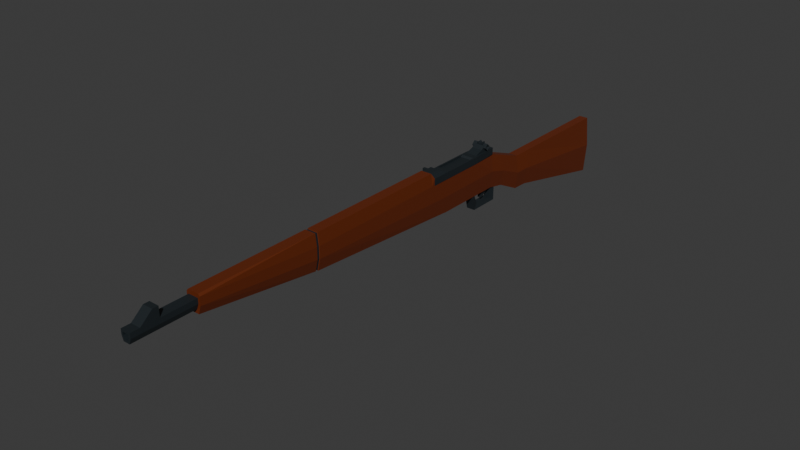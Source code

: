 # Source: Rifle.blend  (saved by Blender 4.4.32; exported with 4.5.12 LTS)
import bpy
from mathutils import Matrix  # noqa: F401  (used for matrix-valued properties, if any)

bpy.ops.wm.read_factory_settings(use_empty=True)
scene = bpy.context.scene
scene.name = 'Scene'

# ---- collections
col_collection = bpy.data.collections.new('Collection'); scene.collection.children.link(col_collection)

# ---- materials (node trees are filled in below, after node groups)
mat_material = bpy.data.materials.new('Material')
mat_material.alpha_threshold = 0.0
mat_material.roughness = 0.5
mat_material.line_color = (0.0, 0.0, 0.0, 1.0)
mat_material_001 = bpy.data.materials.new('Material.001')

# ---- material node trees
mat_material.use_nodes = True; mat_material.node_tree.nodes.clear()
_N = mat_material.node_tree.nodes; _L = mat_material.node_tree.links
n0 = _N.new('ShaderNodeOutputMaterial'); n0.name = 'Material Output'; n0.location = (300, 300)
n1 = _N.new('ShaderNodeBsdfPrincipled'); n1.name = 'Principled BSDF'; n1.location = (10, 300)
n1.inputs[0].default_value = (0.0137, 0.01938, 0.02315, 1.0)
n1.inputs[3].default_value = 1.45
_L.new(n1.outputs[0], n0.inputs[0])
n0.is_active_output = True
mat_material_001.use_nodes = True; mat_material_001.node_tree.nodes.clear()
_N = mat_material_001.node_tree.nodes; _L = mat_material_001.node_tree.links
n0 = _N.new('ShaderNodeBsdfPrincipled'); n0.name = 'Principled BSDF'; n0.location = (10, 300)
n0.inputs[0].default_value = (0.1329, 0.02217, 0.003347, 1.0)
n1 = _N.new('ShaderNodeOutputMaterial'); n1.name = 'Material Output'; n1.location = (300, 300)
_L.new(n0.outputs[0], n1.inputs[0])
n1.is_active_output = True

# ---- world
world_world = bpy.data.worlds.new('World'); scene.world = world_world
world_world.use_nodes = True; world_world.node_tree.nodes.clear()
_N = world_world.node_tree.nodes; _L = world_world.node_tree.links
n0 = _N.new('ShaderNodeOutputWorld'); n0.name = 'World Output'; n0.location = (300, 300)
n1 = _N.new('ShaderNodeBackground'); n1.name = 'Background'; n1.location = (10, 300)
n1.inputs[0].default_value = (0.05088, 0.05088, 0.05088, 1.0)
_L.new(n1.outputs[0], n0.inputs[0])
n0.is_active_output = True
world_world.color = (0.05088, 0.05088, 0.05088)
world_world.sun_shadow_jitter_overblur = 0.0

# ---- meshes
me_cube = bpy.data.meshes.new('Cube')
me_cube.from_pydata([(0.2625, 5.987, 1.0), (0.2627, 5.987, -1.0), (0.4022, -14.66, 1.57), (0.2627, -14.66, 0.675), (-0.2625, 5.987, 1.0), (-0.2627, 5.987, -1.0), (-0.4022, -14.66, 1.57), (-0.2627, -14.66, 0.675), (0.2625, 8.453, 0.06914), (0.2627, 8.453, -1.931), (-0.2625, 8.453, 0.06914), (-0.2627, 8.453, -1.931), (0.2625, 15.95, 0.04153), (0.2627, 15.95, -3.406), (-0.2625, 15.95, 0.04153), (-0.2627, 15.95, -3.406), (-0.2625, 9.372, 0.06277), (-0.2627, 9.372, -1.963), (0.2627, 9.372, -1.963), (0.2625, 9.372, 0.06277), (-0.2625, 7.004, 0.6159), (-0.2627, 7.004, -1.207), (0.2627, 7.004, -1.207), (0.2625, 7.004, 0.6159), (-0.2627, 2.041, -1.0), (0.4022, 0.8728, 1.0), (-0.4022, 0.8728, 1.0), (0.2627, 2.041, -1.0), (-0.3706, -7.731, 0.9959), (-0.3706, -7.597, 0.9836), (0.3706, -7.731, 0.9959), (0.3706, -7.597, 0.9836), (-0.1843, -14.66, 0.9031), (-0.2822, -14.66, 1.463), (0.2822, -14.66, 1.463), (0.1843, -14.66, 0.9031), (-0.1843, -18.12, 0.9031), (-0.2822, -18.12, 1.463), (0.2822, -18.12, 1.463), (0.1843, -18.12, 0.9031), (-0.2822, -16.63, 1.463), (0.2822, -16.63, 1.463), (-0.1843, -16.63, 0.9031), (0.1843, -16.63, 0.9031), (-0.2822, -17.62, 1.463), (-0.1843, -17.62, 0.9031), (0.1843, -17.62, 0.9031), (0.2822, -17.62, 1.463), (0.2822, -16.95, 2.02), (0.2822, -16.63, 2.02), (-0.2822, -16.63, 2.02), (-0.2822, -16.95, 2.02), (0.2627, 2.772, -1.0), (0.311, -14.66, 1.685), (-0.4022, 1.82, 1.0), (-0.311, -14.66, 1.685), (0.4022, 0.8728, 1.386), (-0.4022, 0.8728, 1.386), (-0.242, -7.731, -0.2396), (-0.242, -7.597, -0.2723), (-0.4022, 0.6823, 1.0), (0.2627, 1.809, -0.9771), (-0.2627, 1.809, -0.9771), (0.4022, 0.6823, 1.0), (-0.311, 0.6823, 1.685), (0.311, 0.6823, 1.685), (0.3316, 5.987, 1.0), (-0.3316, 5.987, 1.0), (0.4257, 0.8728, 1.0), (-0.4257, 0.8728, 1.0), (0.3316, 5.987, 1.386), (-0.3316, 5.987, 1.386), (0.4257, 0.8728, 1.386), (-0.4257, 0.8728, 1.386), (-0.2627, 2.772, -1.0), (0.4022, 1.82, 1.0), (-0.4257, 1.82, 1.0), (0.4257, 1.82, 1.0), (-0.4257, 1.82, 1.386), (0.4257, 1.82, 1.386), (0.267, 0.6658, 1.659), (-0.267, 0.6658, 1.659), (-0.267, 1.377, 1.659), (0.267, 1.377, 1.659), (-0.4022, 4.464, 1.0), (0.2627, 5.236, -1.0), (-0.4257, 4.464, 1.0), (-0.4257, 4.464, 1.386), (-0.2627, 5.236, -1.0), (0.4022, 4.464, 1.0), (0.4257, 4.464, 1.0), (0.4257, 4.464, 1.386), (0.307, 4.523, 1.386), (-0.307, 4.523, 1.386), (-0.307, 5.621, 1.386), (0.307, 5.621, 1.386), (-0.3476, 2.113, 1.386), (0.3476, 2.113, 1.386), (-0.3476, 4.171, 1.386), (0.3476, 4.171, 1.386), (-0.3476, 2.216, 1.288), (0.3476, 2.216, 1.288), (-0.3476, 4.068, 1.288), (0.3476, 4.068, 1.288), (-0.1139, -18.12, 1.01), (-0.1744, -18.12, 1.356), (0.1744, -18.12, 1.356), (0.1139, -18.12, 1.01), (-0.1139, -15.57, 1.01), (-0.1744, -15.57, 1.356), (0.1744, -15.57, 1.356), (0.1139, -15.57, 1.01), (-0.2627, -7.584, -0.3322), (-0.2627, -7.743, -0.2977), (0.4022, -7.584, 1.0), (0.4022, -7.743, 1.013), (-0.4022, -7.584, 1.0), (-0.4022, -7.743, 1.013), (0.2627, -7.743, -0.2977), (0.2627, -7.584, -0.3322), (0.311, -7.743, 1.685), (0.311, -7.584, 1.685), (-0.311, -7.743, 1.685), (-0.311, -7.584, 1.685), (0.242, -7.731, -0.2396), (0.242, -7.597, -0.2723), (0.2865, -7.731, 1.643), (0.2865, -7.597, 1.643), (-0.2865, -7.731, 1.643), (-0.2865, -7.597, 1.643), (0.307, 5.001, 1.557), (-0.307, 5.001, 1.557), (-0.307, 5.621, 1.557), (0.307, 5.621, 1.557), (0.307, 5.23, 1.72), (-0.307, 5.23, 1.72), (-0.307, 5.503, 1.72), (0.307, 5.503, 1.72), (-0.4257, 1.567, 1.34), (-0.4257, 1.567, 1.046), (-0.4257, 1.72, 1.046), (-0.4257, 1.72, 1.34), (-0.944, 1.567, 1.34), (-0.944, 1.567, 1.046), (-0.944, 1.72, 1.046), (-0.944, 1.72, 1.34), (-0.4344, 5.353, 1.421), (-0.4344, 5.153, 1.622), (-0.4344, 5.553, 1.622), (-0.4344, 5.353, 1.822), (0.4344, 5.353, 1.421), (0.4344, 5.153, 1.622), (0.4344, 5.553, 1.622), (0.4344, 5.353, 1.822), (0.2021, 5.553, 1.622), (-0.2021, 5.553, 1.622), (-0.2021, 5.353, 1.822), (0.2021, 5.353, 1.822), (-0.2021, 5.353, 1.421), (0.2021, 5.353, 1.421), (0.2021, 5.153, 1.622), (-0.2021, 5.153, 1.622), (-0.4344, 5.353, 1.421), (-0.4344, 5.153, 1.622), (-0.4344, 5.553, 1.622), (-0.4344, 5.353, 1.822), (0.4344, 5.353, 1.421), (0.4344, 5.153, 1.622), (0.4344, 5.553, 1.622), (0.4344, 5.353, 1.822), (-0.4025, 5.353, 1.498), (-0.4025, 5.229, 1.622), (-0.4025, 5.477, 1.622), (-0.4025, 5.353, 1.745), (0.4025, 5.353, 1.498), (0.4025, 5.229, 1.622), (0.4025, 5.477, 1.622), (0.4025, 5.353, 1.745), (-0.3011, 5.353, 1.498), (-0.3011, 5.229, 1.622), (-0.3011, 5.477, 1.622), (-0.3011, 5.353, 1.745), (0.3011, 5.353, 1.498), (0.3011, 5.229, 1.622), (0.3011, 5.477, 1.622), (0.3011, 5.353, 1.745), (0.1341, 5.987, -1.0), (-0.1341, 5.987, -1.0), (0.1341, -14.66, 1.57), (-0.1341, -14.66, 1.57), (-0.1235, -7.731, 1.643), (0.1235, -7.731, 1.643), (-0.1341, -14.66, 0.675), (0.1341, -14.66, 0.675), (-0.1341, 5.987, 1.0), (0.1341, 5.987, 1.0), (0.1341, 8.453, -1.931), (-0.1341, 8.453, -1.931), (-0.1341, 8.453, 0.06914), (0.1341, 8.453, 0.06914), (0.1341, 15.95, -3.406), (-0.1341, 15.95, -3.406), (-0.1341, 15.95, 0.04153), (0.1341, 15.95, 0.04153), (0.1341, 9.372, 0.06277), (-0.1341, 9.372, 0.06277), (-0.1341, 9.372, -1.963), (0.1341, 9.372, -1.963), (0.1341, 7.004, 0.6159), (-0.1341, 7.004, 0.6159), (-0.1341, 7.004, -1.207), (0.1341, 7.004, -1.207), (0.1341, 2.041, -1.0), (-0.1341, 2.041, -1.0), (-0.1235, -7.597, -0.2723), (0.1235, -7.597, -0.2723), (0.1235, -7.597, 1.643), (-0.1235, -7.597, 1.643), (0.1235, -7.731, -0.2396), (-0.1235, -7.731, -0.2396), (0.09407, -14.66, 1.463), (-0.09407, -14.66, 1.463), (-0.09407, -14.66, 0.9031), (0.09407, -14.66, 0.9031), (0.09407, -18.12, 1.463), (-0.09407, -18.12, 1.463), (-0.09407, -18.12, 0.9031), (0.09407, -18.12, 0.9031), (0.09407, -16.63, 0.9031), (-0.09407, -16.63, 0.9031), (-0.09407, -16.63, 1.463), (0.09407, -16.63, 1.463), (0.09407, -17.62, 0.9031), (-0.09407, -17.62, 0.9031), (-0.09407, -17.62, 1.463), (0.09407, -17.62, 1.463), (-0.09407, -16.63, 2.02), (0.09407, -16.63, 2.02), (-0.09407, -16.95, 2.02), (0.09407, -16.95, 2.02), (0.1341, -14.66, 1.685), (-0.1341, -14.66, 1.685), (-0.1341, 0.8728, 1.386), (0.1341, 0.8728, 1.386), (-0.1341, 0.6823, 1.685), (0.1341, 0.6823, 1.685), (0.1341, 1.809, -0.9771), (-0.1341, 1.809, -0.9771), (-0.1419, 5.987, 1.0), (0.1419, 5.987, 1.0), (-0.1419, 5.987, 1.386), (0.1419, 5.987, 1.386), (-0.1419, 0.8728, 1.386), (0.1419, 0.8728, 1.386), (-0.1419, 1.82, 1.386), (0.1419, 1.82, 1.386), (0.1341, 2.772, -1.0), (-0.1341, 2.772, -1.0), (-0.08901, 0.6658, 1.659), (0.08901, 0.6658, 1.659), (-0.08901, 1.377, 1.659), (0.08901, 1.377, 1.659), (0.1341, 5.236, -1.0), (-0.1341, 5.236, -1.0), (-0.1419, 4.464, 1.386), (0.1419, 4.464, 1.386), (-0.1023, 4.523, 1.386), (0.1023, 4.523, 1.386), (-0.1023, 5.621, 1.386), (0.1023, 5.621, 1.386), (-0.1159, 2.113, 1.386), (0.1159, 2.113, 1.386), (-0.1159, 4.171, 1.386), (0.1159, 4.171, 1.386), (-0.1159, 2.216, 1.288), (0.1159, 2.216, 1.288), (-0.1159, 4.068, 1.288), (0.1159, 4.068, 1.288), (0.05814, -18.12, 1.356), (-0.05814, -18.12, 1.356), (-0.05814, -18.12, 1.01), (0.05814, -18.12, 1.01), (0.05814, -15.57, 1.356), (-0.05814, -15.57, 1.356), (-0.05814, -15.57, 1.01), (0.05814, -15.57, 1.01), (0.1341, -7.743, -0.2977), (-0.1341, -7.743, -0.2977), (-0.1341, -7.584, -0.3322), (0.1341, -7.584, -0.3322), (-0.1341, -7.743, 1.685), (0.1341, -7.743, 1.685), (0.1341, -7.584, 1.685), (-0.1341, -7.584, 1.685), (-0.1023, 5.001, 1.557), (0.1023, 5.001, 1.557), (-0.1023, 5.621, 1.557), (0.1023, 5.621, 1.557), (-0.1603, 5.23, 1.72), (0.1603, 5.23, 1.72), (-0.1603, 5.503, 1.72), (0.1603, 5.503, 1.72), (-0.1125, 5.23, 1.867), (0.1125, 5.23, 1.867), (-0.1125, 5.503, 1.867), (0.1125, 5.503, 1.867), (-1.49e-08, 5.987, -1.0), (-1.49e-08, -14.66, 1.57), (0.0, -7.731, 1.643), (1.49e-08, -14.66, 0.675), (1.49e-08, 5.987, 1.0), (-1.49e-08, 8.453, -1.931), (1.49e-08, 8.453, 0.06914), (-1.49e-08, 15.95, -3.406), (1.49e-08, 15.95, 0.04153), (-1.49e-08, 9.372, 0.06277), (1.49e-08, 9.372, -1.963), (-1.49e-08, 7.004, 0.6159), (1.49e-08, 7.004, -1.207), (-1.49e-08, 2.041, -1.0), (0.0, -7.597, -0.2723), (0.0, -7.597, 1.643), (0.0, -7.731, -0.2396), (0.0, -14.66, 1.463), (0.0, -14.66, 0.9031), (0.0, -18.12, 1.463), (0.0, -18.12, 0.9031), (0.0, -16.63, 0.9031), (0.0, -16.63, 1.463), (0.0, -17.62, 0.9031), (0.0, -17.62, 1.463), (0.0, -16.63, 2.02), (0.0, -16.95, 2.02), (-1.49e-08, -14.66, 1.685), (1.49e-08, 0.8728, 1.386), (1.49e-08, 0.6823, 1.685), (-1.49e-08, 1.809, -0.9771), (1.49e-08, 5.987, 1.0), (1.49e-08, 5.987, 1.386), (1.49e-08, 0.8728, 1.386), (1.49e-08, 1.82, 1.386), (-1.49e-08, 2.772, -1.0), (0.0, 0.6658, 1.659), (0.0, 1.377, 1.659), (-1.49e-08, 5.236, -1.0), (1.49e-08, 4.464, 1.386), (7.451e-09, 4.523, 1.386), (7.451e-09, 5.621, 1.386), (0.0, 2.113, 1.386), (0.0, 4.171, 1.386), (0.0, 2.216, 1.288), (0.0, 4.068, 1.288), (-3.725e-09, -18.12, 1.356), (3.725e-09, -18.12, 1.01), (-3.725e-09, -15.57, 1.356), (3.725e-09, -15.57, 1.01), (-1.49e-08, -7.743, -0.2977), (1.49e-08, -7.584, -0.3322), (1.49e-08, -7.743, 1.685), (-1.49e-08, -7.584, 1.685), (7.451e-09, 5.001, 1.557), (7.451e-09, 5.621, 1.557), (0.0, 5.23, 1.72), (0.0, 5.503, 1.72), (0.0, 5.23, 1.76), (0.0, 5.503, 1.76), (0.4022, 5.987, 0.0), (-0.4022, -14.66, 1.122), (0.4022, -14.66, 1.122), (-0.4022, 5.987, 0.0), (0.4022, 8.453, -0.9309), (-0.4022, 8.453, -0.9309), (0.4022, 15.95, -1.682), (-0.4022, 15.95, -1.682), (0.4022, 9.372, -0.9502), (-0.4022, 9.372, -0.9502), (0.4022, 7.004, -0.2956), (-0.4022, 7.004, -0.2956), (0.4022, 1.457, 0.0), (-0.4022, 1.457, 0.0), (0.3706, -7.731, 0.3782), (-0.3706, -7.731, 0.3782), (-0.2822, -14.66, 1.183), (0.2822, -14.66, 1.183), (-0.2822, -18.12, 1.183), (0.2822, -18.12, 1.183), (0.2822, -16.63, 1.183), (-0.2822, -16.63, 1.183), (0.2822, -17.62, 1.183), (-0.2822, -17.62, 1.183), (-0.3706, -7.597, 0.3556), (0.3706, -7.597, 0.3556), (0.4022, 1.246, 0.01143), (-0.4022, 1.246, 0.01143), (0.4022, 2.296, 0.0), (-0.4022, 2.296, 0.0), (0.4022, 4.85, 0.0), (-0.4022, 4.85, 0.0), (-0.1744, -18.12, 1.183), (0.1744, -18.12, 1.183), (-0.1744, -15.57, 1.183), (0.1744, -15.57, 1.183), (-0.4022, -7.584, 0.3339), (-0.4022, -7.743, 0.3578), (0.4022, -7.743, 0.3578), (0.4022, -7.584, 0.3339), (0.05814, -15.57, 1.183), (-0.05814, -15.57, 1.183), (-0.1341, 15.95, -1.682), (0.1341, 15.95, -1.682), (0.0, 15.95, -1.682), (0.0, -15.57, 1.183), (-0.2428, 4.594, -1.852), (-0.2428, 4.348, -0.8176), (-0.2428, 6.348, -1.852), (-0.2428, 6.348, -0.8176), (0.2428, 4.594, -1.852), (0.2428, 4.348, -0.8176), (0.2428, 6.348, -1.852), (0.2428, 6.348, -0.8176), (-0.1699, 6.048, -1.604), (-0.1699, 4.895, -1.604), (-0.1699, 4.649, -0.973), (-0.1699, 6.048, -0.973), (0.1699, 6.048, -0.973), (0.1699, 6.048, -1.604), (0.1699, 4.895, -1.604), (0.1699, 4.649, -0.973), (-0.1119, 5.368, -1.438), (-0.1119, 5.368, -0.5462), (-0.1119, 6.02, -1.076), (-0.1119, 6.02, -0.5462), (0.1119, 5.368, -1.438), (0.1119, 5.368, -0.5462), (0.1119, 6.02, -1.076), (0.1119, 6.02, -0.5462)], [], [(188, 2, 53, 240), (367, 7, 32, 382), (397, 84, 4, 369), (2, 115, 120, 53), (114, 63, 65, 121), (377, 20, 10, 371), (375, 16, 14, 373), (210, 21, 11, 197), (208, 23, 8, 199), (376, 22, 9, 370), (409, 203, 12, 372), (206, 17, 15, 201), (204, 19, 12, 203), (374, 18, 13, 372), (370, 9, 18, 374), (199, 8, 19, 204), (197, 11, 17, 206), (371, 10, 16, 375), (366, 1, 22, 376), (195, 0, 23, 208), (187, 5, 21, 210), (369, 4, 20, 377), (394, 75, 25, 378), (256, 52, 27, 212), (393, 60, 26, 379), (54, 26, 69, 76), (246, 61, 119, 289), (60, 116, 123, 64), (402, 116, 60, 393), (290, 122, 55, 241), (234, 44, 37, 225), (193, 3, 35, 223), (189, 6, 33, 221), (368, 2, 34, 383), (225, 37, 105, 279), (389, 45, 36, 384), (232, 46, 39, 227), (388, 47, 38, 385), (383, 34, 41, 386), (223, 35, 43, 228), (382, 32, 42, 387), (221, 33, 40, 230), (386, 41, 47, 388), (228, 43, 46, 232), (387, 42, 45, 389), (40, 44, 51, 50), (236, 50, 51, 238), (235, 47, 48, 239), (230, 40, 50, 236), (47, 41, 49, 48), (244, 64, 123, 293), (56, 25, 68, 72), (129, 29, 28, 128), (117, 6, 55, 122), (63, 25, 56, 65), (194, 4, 67, 248), (404, 115, 2, 368), (89, 0, 66, 90), (392, 63, 114, 405), (26, 60, 64, 57), (242, 57, 64, 244), (212, 27, 61, 246), (378, 25, 63, 392), (286, 118, 3, 193), (248, 67, 71, 250), (72, 79, 83, 80), (69, 73, 138, 139), (90, 66, 70, 91), (243, 56, 72, 253), (26, 57, 73, 69), (68, 77, 79, 72), (86, 76, 78, 87), (87, 78, 96, 98), (25, 75, 77, 68), (84, 54, 76, 86), (262, 85, 52, 256), (396, 89, 75, 394), (379, 26, 54, 395), (260, 82, 81, 258), (253, 72, 80, 259), (254, 78, 82, 260), (78, 73, 81, 82), (366, 0, 89, 396), (186, 1, 85, 262), (4, 84, 86, 67), (265, 91, 92, 267), (67, 86, 87, 71), (77, 90, 91, 79), (75, 89, 90, 77), (395, 54, 84, 397), (91, 70, 95, 92), (250, 71, 94, 268), (267, 92, 130, 295), (71, 87, 93, 94), (271, 97, 101, 275), (255, 79, 97, 271), (264, 87, 98, 272), (79, 91, 99, 97), (276, 102, 100, 274), (98, 96, 100, 102), (97, 99, 103, 101), (272, 98, 102, 276), (398, 104, 108, 400), (384, 36, 104, 398), (227, 39, 107, 281), (385, 38, 106, 399), (407, 283, 109, 400), (281, 107, 111, 285), (399, 106, 110, 401), (279, 105, 109, 283), (402, 112, 59, 390), (114, 121, 127, 31), (405, 114, 31, 391), (117, 122, 128, 28), (291, 120, 126, 191), (403, 117, 28, 381), (367, 6, 117, 403), (390, 59, 58, 381), (380, 124, 125, 391), (219, 58, 59, 214), (191, 126, 127, 216), (126, 30, 31, 127), (287, 113, 58, 219), (123, 116, 29, 129), (404, 118, 124, 380), (293, 123, 129, 217), (289, 119, 125, 215), (120, 115, 30, 126), (296, 132, 136, 300), (268, 94, 132, 296), (94, 93, 131, 132), (92, 95, 133, 130), (299, 134, 137, 301), (132, 131, 135, 136), (295, 130, 134, 299), (130, 133, 137, 134), (140, 139, 143, 144), (73, 78, 141, 138), (76, 69, 139, 140), (78, 76, 140, 141), (144, 143, 142, 145), (138, 141, 145, 142), (139, 138, 142, 143), (141, 140, 144, 145), (153, 151, 167, 169), (154, 157, 153, 152), (146, 147, 163, 162), (158, 161, 147, 146), (154, 152, 150, 159), (156, 149, 147, 161), (153, 157, 160, 151), (148, 155, 158, 146), (150, 151, 160, 159), (148, 149, 156, 155), (158, 155, 156, 132), (160, 157, 154, 159), (168, 169, 177, 176), (169, 167, 175, 177), (152, 153, 169, 168), (147, 149, 165, 163), (148, 146, 162, 164), (151, 150, 166, 167), (150, 152, 168, 166), (149, 148, 164, 165), (170, 171, 179, 178), (173, 172, 180, 181), (163, 165, 173, 171), (164, 162, 170, 172), (167, 166, 174, 175), (166, 168, 176, 174), (165, 164, 172, 173), (162, 163, 171, 170), (178, 179, 181, 180), (184, 185, 183, 182), (177, 175, 183, 185), (176, 177, 185, 184), (171, 173, 181, 179), (172, 170, 178, 180), (175, 174, 182, 183), (174, 176, 184, 182), (155, 156, 161, 158), (131, 294, 298, 135), (360, 295, 299, 362), (135, 298, 300, 136), (299, 301, 305, 303), (95, 269, 297, 133), (347, 268, 296, 361), (133, 297, 301, 137), (361, 296, 300, 363), (112, 288, 214, 59), (357, 289, 215, 320), (121, 292, 216, 127), (359, 293, 217, 321), (118, 286, 218, 124), (356, 287, 219, 322), (128, 190, 217, 129), (308, 191, 216, 321), (124, 218, 215, 125), (322, 219, 214, 320), (122, 290, 190, 128), (358, 291, 191, 308), (106, 278, 282, 110), (352, 279, 283, 354), (104, 280, 284, 108), (353, 281, 285, 355), (401, 110, 282, 406), (411, 354, 283, 407), (36, 226, 280, 104), (326, 227, 281, 353), (99, 273, 277, 103), (349, 272, 276, 351), (103, 277, 275, 101), (351, 276, 274, 350), (91, 265, 273, 99), (345, 264, 272, 349), (78, 254, 270, 96), (340, 255, 271, 348), (96, 270, 274, 100), (348, 271, 275, 350), (93, 266, 294, 131), (346, 267, 295, 360), (70, 251, 269, 95), (338, 250, 268, 347), (87, 264, 266, 93), (345, 265, 267, 346), (5, 187, 263, 88), (306, 186, 262, 344), (79, 255, 261, 83), (340, 254, 260, 343), (73, 252, 258, 81), (339, 253, 259, 342), (83, 261, 259, 80), (343, 260, 258, 342), (88, 263, 257, 74), (344, 262, 256, 341), (57, 242, 252, 73), (334, 243, 253, 339), (66, 249, 251, 70), (337, 248, 250, 338), (113, 287, 192, 7), (356, 286, 193, 309), (24, 213, 247, 62), (319, 212, 246, 336), (56, 243, 245, 65), (334, 242, 244, 335), (0, 195, 249, 66), (310, 194, 248, 337), (65, 245, 292, 121), (335, 244, 293, 359), (41, 231, 237, 49), (328, 230, 236, 331), (44, 234, 238, 51), (330, 235, 239, 332), (49, 237, 239, 48), (331, 236, 238, 332), (42, 229, 233, 45), (327, 228, 232, 329), (34, 220, 231, 41), (323, 221, 230, 328), (32, 222, 229, 42), (324, 223, 228, 327), (45, 233, 226, 36), (329, 232, 227, 326), (38, 224, 278, 106), (325, 225, 279, 352), (2, 188, 220, 34), (307, 189, 221, 323), (7, 192, 222, 32), (309, 193, 223, 324), (47, 235, 224, 38), (330, 234, 225, 325), (120, 291, 240, 53), (358, 290, 241, 333), (62, 247, 288, 112), (336, 246, 289, 357), (74, 257, 213, 24), (341, 256, 212, 319), (1, 186, 211, 22), (306, 187, 210, 318), (4, 194, 209, 20), (310, 195, 208, 317), (9, 196, 207, 18), (311, 197, 206, 316), (10, 198, 205, 16), (312, 199, 204, 315), (16, 205, 202, 14), (315, 204, 203, 314), (18, 207, 200, 13), (316, 206, 201, 313), (373, 14, 202, 408), (410, 314, 203, 409), (20, 209, 198, 10), (317, 208, 199, 312), (22, 211, 196, 9), (318, 210, 197, 311), (6, 189, 241, 55), (307, 188, 240, 333), (364, 303, 305, 365), (363, 300, 304, 365), (362, 299, 303, 364), (300, 298, 302, 304), (298, 362, 364, 302), (301, 363, 365, 305), (302, 364, 365, 304), (189, 307, 333, 241), (211, 318, 311, 196), (209, 317, 312, 198), (408, 202, 314, 410), (207, 316, 313, 200), (205, 315, 314, 202), (198, 312, 315, 205), (196, 311, 316, 207), (194, 310, 317, 209), (186, 306, 318, 211), (257, 341, 319, 213), (247, 336, 357, 288), (291, 358, 333, 240), (235, 330, 325, 224), (192, 309, 324, 222), (188, 307, 323, 220), (224, 325, 352, 278), (233, 329, 326, 226), (222, 324, 327, 229), (220, 323, 328, 231), (229, 327, 329, 233), (237, 331, 332, 239), (234, 330, 332, 238), (231, 328, 331, 237), (245, 335, 359, 292), (195, 310, 337, 249), (243, 334, 335, 245), (213, 319, 336, 247), (287, 356, 309, 192), (249, 337, 338, 251), (242, 334, 339, 252), (263, 344, 341, 257), (261, 343, 342, 259), (252, 339, 342, 258), (255, 340, 343, 261), (187, 306, 344, 263), (264, 345, 346, 266), (251, 338, 347, 269), (266, 346, 360, 294), (270, 348, 350, 274), (254, 340, 348, 270), (265, 345, 349, 273), (277, 351, 350, 275), (273, 349, 351, 277), (226, 326, 353, 280), (406, 282, 354, 411), (280, 353, 355, 284), (278, 352, 354, 282), (290, 358, 308, 190), (218, 322, 320, 215), (190, 308, 321, 217), (286, 356, 322, 218), (292, 359, 321, 216), (288, 357, 320, 214), (297, 361, 363, 301), (269, 347, 361, 297), (294, 360, 362, 298), (285, 406, 411, 355), (201, 408, 410, 313), (313, 410, 409, 200), (15, 373, 408, 201), (355, 411, 407, 284), (111, 401, 406, 285), (115, 404, 380, 30), (30, 380, 391, 31), (29, 390, 381, 28), (7, 367, 403, 113), (113, 403, 381, 58), (119, 405, 391, 125), (116, 402, 390, 29), (107, 399, 401, 111), (284, 407, 400, 108), (39, 385, 399, 107), (37, 384, 398, 105), (105, 398, 400, 109), (74, 395, 397, 88), (1, 366, 396, 85), (24, 379, 395, 74), (85, 396, 394, 52), (27, 378, 392, 61), (61, 392, 405, 119), (118, 404, 368, 3), (40, 387, 389, 44), (43, 386, 388, 46), (33, 382, 387, 40), (35, 383, 386, 43), (46, 388, 385, 39), (44, 389, 384, 37), (3, 368, 383, 35), (112, 402, 393, 62), (62, 393, 379, 24), (52, 394, 378, 27), (5, 369, 377, 21), (0, 366, 376, 23), (11, 371, 375, 17), (8, 370, 374, 19), (19, 374, 372, 12), (200, 409, 372, 13), (23, 376, 370, 8), (17, 375, 373, 15), (21, 377, 371, 11), (88, 397, 369, 5), (6, 367, 382, 33), (416, 418, 425, 426), (414, 415, 419, 418), (417, 416, 426, 427), (416, 417, 413, 412), (414, 418, 416, 412), (419, 415, 413, 417), (420, 421, 426, 425), (420, 425, 424, 423), (415, 414, 420, 423), (412, 413, 422, 421), (419, 417, 427, 424), (418, 419, 424, 425), (413, 415, 423, 422), (414, 412, 421, 420), (421, 422, 427, 426), (422, 423, 424, 427), (428, 429, 431, 430), (430, 431, 435, 434), (434, 435, 433, 432), (432, 433, 429, 428), (430, 434, 432, 428), (435, 431, 429, 433)])
me_cube.polygons.foreach_set('material_index', [1, 1, 1, 1, 1, 1, 1, 1, 1, 1, 1, 1, 1, 1, 1, 1, 1, 1, 1, 1, 1, 1, 1, 1, 1, 0, 1, 1, 1, 1, 0, 1, 1, 1, 0, 0, 0, 0, 0, 0, 0, 0, 0, 0, 0, 0, 0, 0, 0, 0, 1, 0, 0, 1, 1, 0, 1, 0, 1, 1, 1, 1, 1, 1, 0, 0, 0, 0, 0, 0, 0, 0, 0, 0, 0, 1, 1, 1, 0, 0, 0, 0, 1, 1, 0, 0, 0, 0, 0, 1, 0, 0, 0, 0, 0, 0, 0, 0, 0, 0, 0, 0, 0, 0, 0, 0, 0, 0, 0, 0, 1, 1, 1, 1, 1, 1, 1, 0, 0, 0, 0, 0, 1, 1, 1, 1, 1, 1, 0, 0, 0, 0, 0, 0, 0, 0, 0, 0, 0, 0, 0, 0, 0, 0, 0, 0, 0, 0, 0, 0, 0, 0, 0, 0, 0, 0, 0, 0, 0, 0, 0, 0, 0, 0, 0, 0, 0, 0, 0, 0, 0, 0, 0, 0, 0, 0, 0, 0, 0, 0, 0, 0, 0, 0, 0, 0, 0, 0, 0, 1, 1, 1, 1, 1, 1, 0, 0, 0, 0, 1, 1, 0, 0, 0, 0, 0, 0, 0, 0, 0, 0, 0, 0, 0, 0, 0, 0, 0, 0, 0, 0, 0, 0, 0, 0, 1, 1, 0, 0, 0, 0, 0, 0, 1, 1, 0, 0, 0, 0, 1, 1, 1, 1, 1, 1, 0, 1, 1, 1, 0, 0, 0, 0, 0, 0, 0, 0, 0, 0, 0, 0, 0, 0, 0, 0, 1, 1, 1, 1, 0, 0, 1, 1, 1, 1, 1, 1, 1, 1, 1, 1, 1, 1, 1, 1, 1, 1, 1, 1, 1, 1, 1, 1, 1, 1, 1, 1, 0, 0, 0, 0, 0, 0, 0, 1, 1, 1, 1, 1, 1, 1, 1, 1, 1, 1, 1, 1, 0, 1, 1, 0, 0, 0, 0, 0, 0, 0, 0, 1, 1, 1, 1, 1, 0, 0, 1, 0, 0, 0, 1, 0, 0, 0, 0, 0, 0, 0, 0, 0, 0, 0, 0, 1, 0, 0, 1, 1, 1, 0, 0, 0, 0, 1, 1, 1, 0, 0, 1, 0, 0, 1, 1, 1, 1, 0, 0, 0, 0, 0, 1, 1, 1, 1, 1, 1, 1, 0, 0, 0, 0, 0, 0, 1, 1, 1, 1, 1, 1, 1, 1, 1, 1, 1, 1, 1, 1, 1, 0, 0, 0, 0, 0, 0, 0, 0, 0, 0, 0, 0, 0, 0, 0, 0, 0, 0, 0, 0, 0, 0])
_uv = me_cube.uv_layers.new(name='UVMap')
_uv.uv.foreach_set('vector', [0.7083, 0.75, 0.625, 0.75, 0.625, 0.75, 0.7083, 0.75, 0.5, 0.0, 0.375, 0.0, 0.375, 0.0, 0.5, 0.0, 0.5, 0.2253, 0.625, 0.2243, 0.625, 0.25, 0.5, 0.25, 0.625, 0.75, 0.625, 0.6811, 0.625, 0.6811, 0.625, 0.75, 0.625, 0.6786, 0.625, 0.6364, 0.625, 0.6364, 0.625, 0.6786, 0.5, 0.25, 0.625, 0.25, 0.625, 0.25, 0.5, 0.25, 0.5, 0.25, 0.625, 0.25, 0.625, 0.25, 0.5, 0.25, 0.2083, 0.5, 0.125, 0.5, 0.125, 0.5, 0.2083, 0.5, 0.7083, 0.5, 0.625, 0.5, 0.625, 0.5, 0.7083, 0.5, 0.5, 0.5, 0.375, 0.5, 0.375, 0.5, 0.5, 0.5, 0.5, 0.4167, 0.625, 0.4167, 0.625, 0.5, 0.5, 0.5, 0.2083, 0.5, 0.125, 0.5, 0.125, 0.5, 0.2083, 0.5, 0.7083, 0.5, 0.625, 0.5, 0.625, 0.5, 0.7083, 0.5, 0.5, 0.5, 0.375, 0.5, 0.375, 0.5, 0.5, 0.5, 0.5, 0.5, 0.375, 0.5, 0.375, 0.5, 0.5, 0.5, 0.7083, 0.5, 0.625, 0.5, 0.625, 0.5, 0.7083, 0.5, 0.2083, 0.5, 0.125, 0.5, 0.125, 0.5, 0.2083, 0.5, 0.5, 0.25, 0.625, 0.25, 0.625, 0.25, 0.5, 0.25, 0.5, 0.5, 0.375, 0.5, 0.375, 0.5, 0.5, 0.5, 0.7083, 0.5, 0.625, 0.5, 0.625, 0.5, 0.7083, 0.5, 0.2083, 0.5, 0.125, 0.5, 0.125, 0.5, 0.2083, 0.5, 0.5, 0.25, 0.625, 0.25, 0.625, 0.25, 0.5, 0.25, 0.5, 0.6058, 0.625, 0.6098, 0.625, 0.6348, 0.5, 0.6299, 0.2917, 0.6019, 0.375, 0.6019, 0.375, 0.625, 0.2917, 0.625, 0.5, 0.1183, 0.625, 0.1136, 0.625, 0.1152, 0.5, 0.1201, 0.625, 0.1402, 0.625, 0.1152, 0.625, 0.1152, 0.625, 0.1402, 0.2917, 0.6269, 0.375, 0.6269, 0.375, 0.6786, 0.2917, 0.6786, 0.625, 0.1136, 0.625, 0.07137, 0.625, 0.07137, 0.625, 0.1136, 0.5, 0.07141, 0.625, 0.07137, 0.625, 0.1136, 0.5, 0.1183, 0.7917, 0.6811, 0.875, 0.6811, 0.875, 0.75, 0.7917, 0.75, 0.7917, 0.75, 0.875, 0.75, 0.875, 0.75, 0.7917, 0.75, 0.2917, 0.75, 0.375, 0.75, 0.375, 0.75, 0.2917, 0.75, 0.7917, 0.75, 0.875, 0.75, 0.875, 0.75, 0.7917, 0.75, 0.5, 0.75, 0.625, 0.75, 0.625, 0.75, 0.5, 0.75, 0.7917, 0.75, 0.875, 0.75, 0.875, 0.75, 0.7917, 0.75, 0.5, 0.0, 0.375, 0.0, 0.375, 0.0, 0.5, 0.0, 0.2917, 0.75, 0.375, 0.75, 0.375, 0.75, 0.2917, 0.75, 0.5, 0.75, 0.625, 0.75, 0.625, 0.75, 0.5, 0.75, 0.5, 0.75, 0.625, 0.75, 0.625, 0.75, 0.5, 0.75, 0.2917, 0.75, 0.375, 0.75, 0.375, 0.75, 0.2917, 0.75, 0.5, 0.0, 0.375, 0.0, 0.375, 0.0, 0.5, 0.0, 0.7917, 0.75, 0.875, 0.75, 0.875, 0.75, 0.7917, 0.75, 0.5, 0.75, 0.625, 0.75, 0.625, 0.75, 0.5, 0.75, 0.2917, 0.75, 0.375, 0.75, 0.375, 0.75, 0.2917, 0.75, 0.5, 0.0, 0.375, 0.0, 0.375, 0.0, 0.5, 0.0, 0.625, 0.0, 0.625, 0.0, 0.625, 0.0, 0.625, 0.0, 0.7917, 0.75, 0.875, 0.75, 0.875, 0.75, 0.7917, 0.75, 0.7083, 0.75, 0.625, 0.75, 0.625, 0.75, 0.7083, 0.75, 0.7917, 0.75, 0.875, 0.75, 0.875, 0.75, 0.7917, 0.75, 0.625, 0.75, 0.625, 0.75, 0.625, 0.75, 0.625, 0.75, 0.7917, 0.6364, 0.875, 0.6364, 0.875, 0.6786, 0.7917, 0.6786, 0.625, 0.6348, 0.625, 0.6348, 0.625, 0.6348, 0.625, 0.6348, 0.625, 0.07137, 0.625, 0.07137, 0.625, 0.06889, 0.625, 0.06889, 0.625, 0.06889, 0.625, 0.0, 0.625, 0.0, 0.625, 0.06889, 0.625, 0.6364, 0.625, 0.6348, 0.625, 0.6348, 0.625, 0.6364, 0.625, 0.25, 0.625, 0.25, 0.625, 0.25, 0.625, 0.25, 0.5, 0.6811, 0.625, 0.6811, 0.625, 0.75, 0.5, 0.75, 0.625, 0.5257, 0.625, 0.5, 0.625, 0.5, 0.625, 0.5257, 0.5, 0.6317, 0.625, 0.6364, 0.625, 0.6786, 0.5, 0.6786, 0.625, 0.1152, 0.625, 0.1136, 0.625, 0.1136, 0.625, 0.1152, 0.7917, 0.6348, 0.875, 0.6348, 0.875, 0.6364, 0.7917, 0.6364, 0.2917, 0.625, 0.375, 0.625, 0.375, 0.6269, 0.2917, 0.6269, 0.5, 0.6299, 0.625, 0.6348, 0.625, 0.6364, 0.5, 0.6317, 0.2917, 0.6811, 0.375, 0.6811, 0.375, 0.75, 0.2917, 0.75, 0.7917, 0.5, 0.875, 0.5, 0.875, 0.5, 0.7917, 0.5, 0.625, 0.6348, 0.625, 0.6098, 0.625, 0.6215, 0.625, 0.6348, 0.625, 0.1152, 0.625, 0.1152, 0.625, 0.1152, 0.625, 0.1152, 0.625, 0.5257, 0.625, 0.5, 0.625, 0.5, 0.625, 0.5257, 0.7083, 0.6348, 0.625, 0.6348, 0.625, 0.6348, 0.7083, 0.6348, 0.625, 0.1152, 0.625, 0.1152, 0.625, 0.1152, 0.625, 0.1152, 0.625, 0.6348, 0.625, 0.6098, 0.625, 0.6098, 0.625, 0.6348, 0.625, 0.2243, 0.625, 0.1402, 0.625, 0.1402, 0.625, 0.2243, 0.625, 0.2243, 0.625, 0.1402, 0.625, 0.1402, 0.625, 0.2243, 0.625, 0.6348, 0.625, 0.6098, 0.625, 0.6098, 0.625, 0.6348, 0.625, 0.2243, 0.625, 0.1402, 0.625, 0.1402, 0.625, 0.2243, 0.2917, 0.5238, 0.375, 0.5238, 0.375, 0.6019, 0.2917, 0.6019, 0.5, 0.5247, 0.625, 0.5257, 0.625, 0.6098, 0.5, 0.6058, 0.5, 0.1201, 0.625, 0.1152, 0.625, 0.1402, 0.5, 0.1442, 0.7917, 0.6215, 0.875, 0.6215, 0.875, 0.6348, 0.7917, 0.6348, 0.7083, 0.6348, 0.625, 0.6348, 0.625, 0.6348, 0.7083, 0.6348, 0.7917, 0.6098, 0.875, 0.6098, 0.875, 0.6215, 0.7917, 0.6215, 0.625, 0.1402, 0.625, 0.1152, 0.625, 0.1152, 0.625, 0.1285, 0.5, 0.5, 0.625, 0.5, 0.625, 0.5257, 0.5, 0.5247, 0.2917, 0.5, 0.375, 0.5, 0.375, 0.5238, 0.2917, 0.5238, 0.625, 0.25, 0.625, 0.2243, 0.625, 0.2243, 0.625, 0.25, 0.7083, 0.5257, 0.625, 0.5257, 0.625, 0.5257, 0.7083, 0.5257, 0.625, 0.25, 0.625, 0.2243, 0.625, 0.2243, 0.625, 0.25, 0.625, 0.6098, 0.625, 0.5257, 0.625, 0.5257, 0.625, 0.6098, 0.625, 0.6098, 0.625, 0.5257, 0.625, 0.5257, 0.625, 0.6098, 0.5, 0.1442, 0.625, 0.1402, 0.625, 0.2243, 0.5, 0.2253, 0.625, 0.5257, 0.625, 0.5, 0.625, 0.5, 0.625, 0.5257, 0.7917, 0.5, 0.875, 0.5, 0.875, 0.5, 0.7917, 0.5, 0.7083, 0.5257, 0.625, 0.5257, 0.625, 0.5257, 0.7083, 0.5257, 0.625, 0.25, 0.625, 0.2243, 0.625, 0.2243, 0.625, 0.25, 0.7083, 0.6098, 0.625, 0.6098, 0.625, 0.6098, 0.7083, 0.6098, 0.7083, 0.6098, 0.625, 0.6098, 0.625, 0.6098, 0.7083, 0.6098, 0.7917, 0.5257, 0.875, 0.5257, 0.875, 0.5257, 0.7917, 0.5257, 0.625, 0.6098, 0.625, 0.5257, 0.625, 0.5257, 0.625, 0.6098, 0.7917, 0.5257, 0.875, 0.5257, 0.875, 0.6098, 0.7917, 0.6098, 0.625, 0.2243, 0.625, 0.1402, 0.625, 0.1402, 0.625, 0.2243, 0.625, 0.6098, 0.625, 0.5257, 0.625, 0.5257, 0.625, 0.6098, 0.7917, 0.5257, 0.875, 0.5257, 0.875, 0.5257, 0.7917, 0.5257, 0.5, 0.0, 0.375, 0.0, 0.375, 0.0, 0.5, 0.0, 0.5, 0.0, 0.375, 0.0, 0.375, 0.0, 0.5, 0.0, 0.2917, 0.75, 0.375, 0.75, 0.375, 0.75, 0.2917, 0.75, 0.5, 0.75, 0.625, 0.75, 0.625, 0.75, 0.5, 0.75, 0.5, 0.9167, 0.625, 0.9167, 0.625, 1.0, 0.5, 1.0, 0.2917, 0.75, 0.375, 0.75, 0.375, 0.75, 0.2917, 0.75, 0.5, 0.75, 0.625, 0.75, 0.625, 0.75, 0.5, 0.75, 0.7917, 0.75, 0.875, 0.75, 0.875, 0.75, 0.7917, 0.75, 0.5, 0.07141, 0.375, 0.07144, 0.375, 0.07144, 0.5, 0.07141, 0.625, 0.6786, 0.625, 0.6786, 0.625, 0.6786, 0.625, 0.6786, 0.5, 0.6786, 0.625, 0.6786, 0.625, 0.6786, 0.5, 0.6786, 0.625, 0.06889, 0.625, 0.06889, 0.625, 0.06889, 0.625, 0.06889, 0.7083, 0.6811, 0.625, 0.6811, 0.625, 0.6811, 0.7083, 0.6811, 0.5, 0.06889, 0.625, 0.06889, 0.625, 0.06889, 0.5, 0.06889, 0.5, 0.0, 0.625, 0.0, 0.625, 0.06889, 0.5, 0.06889, 0.5, 0.07141, 0.375, 0.07144, 0.375, 0.06889, 0.5, 0.06889, 0.5, 0.6811, 0.375, 0.6811, 0.375, 0.6786, 0.5, 0.6786, 0.2083, 0.6811, 0.125, 0.6811, 0.125, 0.6786, 0.2083, 0.6786, 0.7083, 0.6811, 0.625, 0.6811, 0.625, 0.6786, 0.7083, 0.6786, 0.625, 0.6811, 0.625, 0.6811, 0.625, 0.6786, 0.625, 0.6786, 0.2083, 0.6811, 0.125, 0.6811, 0.125, 0.6811, 0.2083, 0.6811, 0.625, 0.07137, 0.625, 0.07137, 0.625, 0.07137, 0.625, 0.07137, 0.5, 0.6811, 0.375, 0.6811, 0.375, 0.6811, 0.5, 0.6811, 0.7917, 0.6786, 0.875, 0.6786, 0.875, 0.6786, 0.7917, 0.6786, 0.2917, 0.6786, 0.375, 0.6786, 0.375, 0.6786, 0.2917, 0.6786, 0.625, 0.6811, 0.625, 0.6811, 0.625, 0.6811, 0.625, 0.6811, 0.7917, 0.5, 0.875, 0.5, 0.875, 0.5, 0.7917, 0.5, 0.7917, 0.5, 0.875, 0.5, 0.875, 0.5, 0.7917, 0.5, 0.625, 0.25, 0.625, 0.2243, 0.625, 0.2243, 0.625, 0.25, 0.625, 0.5257, 0.625, 0.5, 0.625, 0.5, 0.625, 0.5257, 0.7083, 0.5257, 0.625, 0.5257, 0.625, 0.5, 0.7083, 0.5, 0.625, 0.25, 0.625, 0.2243, 0.625, 0.2243, 0.625, 0.25, 0.7083, 0.5257, 0.625, 0.5257, 0.625, 0.5257, 0.7083, 0.5257, 0.625, 0.5257, 0.625, 0.5, 0.625, 0.5, 0.625, 0.5257, 0.625, 0.1402, 0.625, 0.1152, 0.625, 0.1152, 0.625, 0.1402, 0.625, 0.1152, 0.625, 0.1402, 0.625, 0.1402, 0.625, 0.1152, 0.625, 0.1402, 0.625, 0.1152, 0.625, 0.1152, 0.625, 0.1402, 0.625, 0.1402, 0.625, 0.1402, 0.625, 0.1402, 0.625, 0.1402, 0.625, 0.1402, 0.625, 0.1152, 0.625, 0.1152, 0.625, 0.1402, 0.625, 0.1152, 0.625, 0.1402, 0.625, 0.1402, 0.625, 0.1152, 0.625, 0.1152, 0.625, 0.1152, 0.625, 0.1152, 0.625, 0.1152, 0.625, 0.1402, 0.625, 0.1402, 0.625, 0.1402, 0.625, 0.1402, 0.625, 0.5, 0.625, 0.75, 0.625, 0.75, 0.625, 0.5, 0.375, 0.4167, 0.625, 0.4167, 0.625, 0.5, 0.375, 0.5, 0.375, 1.0, 0.625, 1.0, 0.625, 1.0, 0.375, 1.0, 0.375, 0.9167, 0.625, 0.9167, 0.625, 1.0, 0.375, 1.0, 0.2917, 0.5, 0.375, 0.5, 0.375, 0.75, 0.2917, 0.75, 0.7917, 0.5, 0.875, 0.5, 0.875, 0.75, 0.7917, 0.75, 0.625, 0.5, 0.7083, 0.5, 0.7083, 0.75, 0.625, 0.75, 0.125, 0.5, 0.2083, 0.5, 0.2083, 0.75, 0.125, 0.75, 0.375, 0.75, 0.625, 0.75, 0.625, 0.8333, 0.375, 0.8333, 0.375, 0.25, 0.625, 0.25, 0.625, 0.3333, 0.375, 0.3333, 0.2083, 0.75, 0.2083, 0.5, 0.625, 0.3333, 0.0, 0.0, 0.625, 0.8333, 0.625, 0.4167, 0.2917, 0.5, 0.375, 0.8333, 0.375, 0.5, 0.625, 0.5, 0.625, 0.5, 0.375, 0.5, 0.625, 0.5, 0.625, 0.75, 0.625, 0.75, 0.625, 0.5, 0.375, 0.5, 0.625, 0.5, 0.625, 0.5, 0.375, 0.5, 0.875, 0.75, 0.875, 0.5, 0.875, 0.5, 0.875, 0.75, 0.125, 0.5, 0.125, 0.75, 0.125, 0.75, 0.125, 0.5, 0.625, 0.75, 0.375, 0.75, 0.375, 0.75, 0.625, 0.75, 0.375, 0.75, 0.375, 0.5, 0.375, 0.5, 0.375, 0.75, 0.625, 0.25, 0.375, 0.25, 0.375, 0.25, 0.625, 0.25, 0.375, 1.0, 0.625, 1.0, 0.625, 1.0, 0.375, 1.0, 0.625, 0.25, 0.375, 0.25, 0.375, 0.25, 0.625, 0.25, 0.875, 0.75, 0.875, 0.5, 0.875, 0.5, 0.875, 0.75, 0.125, 0.5, 0.125, 0.75, 0.125, 0.75, 0.125, 0.5, 0.625, 0.75, 0.375, 0.75, 0.375, 0.75, 0.625, 0.75, 0.375, 0.75, 0.375, 0.5, 0.375, 0.5, 0.375, 0.75, 0.625, 0.25, 0.375, 0.25, 0.375, 0.25, 0.625, 0.25, 0.375, 1.0, 0.625, 1.0, 0.625, 1.0, 0.375, 1.0, 0.375, 0.0, 0.625, 0.0, 0.625, 0.25, 0.375, 0.25, 0.375, 0.5, 0.625, 0.5, 0.625, 0.75, 0.375, 0.75, 0.625, 0.5, 0.625, 0.75, 0.625, 0.75, 0.625, 0.5, 0.375, 0.5, 0.625, 0.5, 0.625, 0.5, 0.375, 0.5, 0.875, 0.75, 0.875, 0.5, 0.875, 0.5, 0.875, 0.75, 0.125, 0.5, 0.125, 0.75, 0.125, 0.75, 0.125, 0.5, 0.625, 0.75, 0.375, 0.75, 0.375, 0.75, 0.625, 0.75, 0.375, 0.75, 0.375, 0.5, 0.375, 0.5, 0.375, 0.75, 0.0, 0.0, 0.0, 0.0, 0.0, 0.0, 0.0, 0.0, 0.875, 0.5257, 0.7917, 0.5257, 0.7917, 0.5257, 0.875, 0.5257, 0.75, 0.5257, 0.7083, 0.5257, 0.7083, 0.5257, 0.75, 0.5257, 0.875, 0.5257, 0.7917, 0.5257, 0.7917, 0.5, 0.875, 0.5, 0.7083, 0.5257, 0.7083, 0.5, 0.7083, 0.5, 0.7083, 0.5257, 0.625, 0.5, 0.7083, 0.5, 0.7083, 0.5, 0.625, 0.5, 0.75, 0.5, 0.7917, 0.5, 0.7917, 0.5, 0.75, 0.5, 0.625, 0.5, 0.7083, 0.5, 0.7083, 0.5, 0.625, 0.5, 0.75, 0.5, 0.7917, 0.5, 0.7917, 0.5, 0.75, 0.5, 0.125, 0.6786, 0.2083, 0.6786, 0.2083, 0.6786, 0.125, 0.6786, 0.25, 0.6786, 0.2917, 0.6786, 0.2917, 0.6786, 0.25, 0.6786, 0.625, 0.6786, 0.7083, 0.6786, 0.7083, 0.6786, 0.625, 0.6786, 0.75, 0.6786, 0.7917, 0.6786, 0.7917, 0.6786, 0.75, 0.6786, 0.375, 0.6811, 0.2917, 0.6811, 0.2917, 0.6811, 0.375, 0.6811, 0.25, 0.6811, 0.2083, 0.6811, 0.2083, 0.6811, 0.25, 0.6811, 0.875, 0.6811, 0.7917, 0.6811, 0.7917, 0.6786, 0.875, 0.6786, 0.75, 0.6811, 0.7083, 0.6811, 0.7083, 0.6786, 0.75, 0.6786, 0.375, 0.6811, 0.2917, 0.6811, 0.2917, 0.6786, 0.375, 0.6786, 0.25, 0.6811, 0.2083, 0.6811, 0.2083, 0.6786, 0.25, 0.6786, 0.875, 0.6811, 0.7917, 0.6811, 0.7917, 0.6811, 0.875, 0.6811, 0.75, 0.6811, 0.7083, 0.6811, 0.7083, 0.6811, 0.75, 0.6811, 0.625, 0.75, 0.7083, 0.75, 0.7083, 0.75, 0.625, 0.75, 0.75, 0.75, 0.7917, 0.75, 0.7917, 0.75, 0.75, 0.75, 0.125, 0.75, 0.2083, 0.75, 0.2083, 0.75, 0.125, 0.75, 0.25, 0.75, 0.2917, 0.75, 0.2917, 0.75, 0.25, 0.75, 0.5, 0.75, 0.625, 0.75, 0.625, 0.8333, 0.5, 0.8333, 0.5, 0.875, 0.625, 0.875, 0.625, 0.9167, 0.5, 0.9167, 0.125, 0.75, 0.2083, 0.75, 0.2083, 0.75, 0.125, 0.75, 0.25, 0.75, 0.2917, 0.75, 0.2917, 0.75, 0.25, 0.75, 0.625, 0.5257, 0.7083, 0.5257, 0.7083, 0.5257, 0.625, 0.5257, 0.75, 0.5257, 0.7917, 0.5257, 0.7917, 0.5257, 0.75, 0.5257, 0.625, 0.5257, 0.7083, 0.5257, 0.7083, 0.6098, 0.625, 0.6098, 0.75, 0.5257, 0.7917, 0.5257, 0.7917, 0.6098, 0.75, 0.6098, 0.625, 0.5257, 0.7083, 0.5257, 0.7083, 0.5257, 0.625, 0.5257, 0.75, 0.5257, 0.7917, 0.5257, 0.7917, 0.5257, 0.75, 0.5257, 0.875, 0.6098, 0.7917, 0.6098, 0.7917, 0.6098, 0.875, 0.6098, 0.75, 0.6098, 0.7083, 0.6098, 0.7083, 0.6098, 0.75, 0.6098, 0.875, 0.6098, 0.7917, 0.6098, 0.7917, 0.6098, 0.875, 0.6098, 0.75, 0.6098, 0.7083, 0.6098, 0.7083, 0.6098, 0.75, 0.6098, 0.875, 0.5257, 0.7917, 0.5257, 0.7917, 0.5257, 0.875, 0.5257, 0.75, 0.5257, 0.7083, 0.5257, 0.7083, 0.5257, 0.75, 0.5257, 0.625, 0.5, 0.7083, 0.5, 0.7083, 0.5, 0.625, 0.5, 0.75, 0.5, 0.7917, 0.5, 0.7917, 0.5, 0.75, 0.5, 0.875, 0.5257, 0.7917, 0.5257, 0.7917, 0.5257, 0.875, 0.5257, 0.75, 0.5257, 0.7083, 0.5257, 0.7083, 0.5257, 0.75, 0.5257, 0.125, 0.5, 0.2083, 0.5, 0.2083, 0.5238, 0.125, 0.5238, 0.25, 0.5, 0.2917, 0.5, 0.2917, 0.5238, 0.25, 0.5238, 0.625, 0.6098, 0.7083, 0.6098, 0.7083, 0.6215, 0.625, 0.6215, 0.75, 0.6098, 0.7917, 0.6098, 0.7917, 0.6215, 0.75, 0.6215, 0.875, 0.6348, 0.7929, 0.6348, 0.7917, 0.6348, 0.875, 0.6348, 0.7506, 0.6348, 0.7083, 0.6348, 0.7083, 0.6348, 0.75, 0.6348, 0.625, 0.6215, 0.7083, 0.6215, 0.7083, 0.6348, 0.625, 0.6348, 0.75, 0.6215, 0.7917, 0.6215, 0.7917, 0.6348, 0.75, 0.6348, 0.125, 0.5238, 0.2083, 0.5238, 0.2083, 0.6019, 0.125, 0.6019, 0.25, 0.5238, 0.2917, 0.5238, 0.2917, 0.6019, 0.25, 0.6019, 0.875, 0.6348, 0.7917, 0.6348, 0.7929, 0.6348, 0.875, 0.6348, 0.75, 0.6348, 0.7083, 0.6348, 0.7083, 0.6348, 0.7506, 0.6348, 0.625, 0.5, 0.7083, 0.5, 0.7083, 0.5, 0.625, 0.5, 0.75, 0.5, 0.7917, 0.5, 0.7917, 0.5, 0.75, 0.5, 0.125, 0.6811, 0.2083, 0.6811, 0.2083, 0.75, 0.125, 0.75, 0.25, 0.6811, 0.2917, 0.6811, 0.2917, 0.75, 0.25, 0.75, 0.125, 0.625, 0.2083, 0.625, 0.2083, 0.6269, 0.125, 0.6269, 0.25, 0.625, 0.2917, 0.625, 0.2917, 0.6269, 0.25, 0.6269, 0.625, 0.6348, 0.7083, 0.6348, 0.7083, 0.6364, 0.625, 0.6364, 0.75, 0.6348, 0.7917, 0.6348, 0.7917, 0.6364, 0.75, 0.6364, 0.625, 0.5, 0.625, 0.5, 0.625, 0.5, 0.625, 0.5, 0.75, 0.5, 0.7917, 0.5, 0.7941, 0.5, 0.75, 0.5, 0.625, 0.6364, 0.7083, 0.6364, 0.7083, 0.6786, 0.625, 0.6786, 0.75, 0.6364, 0.7917, 0.6364, 0.7917, 0.6786, 0.75, 0.6786, 0.625, 0.75, 0.7083, 0.75, 0.7083, 0.75, 0.625, 0.75, 0.75, 0.75, 0.7917, 0.75, 0.7917, 0.75, 0.75, 0.75, 0.875, 0.75, 0.7917, 0.75, 0.7917, 0.75, 0.875, 0.75, 0.75, 0.75, 0.7083, 0.75, 0.7083, 0.75, 0.75, 0.75, 0.625, 0.75, 0.7083, 0.75, 0.7083, 0.75, 0.625, 0.75, 0.75, 0.75, 0.7917, 0.75, 0.7917, 0.75, 0.75, 0.75, 0.125, 0.75, 0.2083, 0.75, 0.2083, 0.75, 0.125, 0.75, 0.25, 0.75, 0.2917, 0.75, 0.2917, 0.75, 0.25, 0.75, 0.625, 0.75, 0.7083, 0.75, 0.7083, 0.75, 0.625, 0.75, 0.75, 0.75, 0.7917, 0.75, 0.7917, 0.75, 0.75, 0.75, 0.125, 0.75, 0.2083, 0.75, 0.2083, 0.75, 0.125, 0.75, 0.25, 0.75, 0.2917, 0.75, 0.2917, 0.75, 0.25, 0.75, 0.125, 0.75, 0.2083, 0.75, 0.2083, 0.75, 0.125, 0.75, 0.25, 0.75, 0.2917, 0.75, 0.2917, 0.75, 0.25, 0.75, 0.625, 0.75, 0.7083, 0.75, 0.7083, 0.75, 0.625, 0.75, 0.75, 0.75, 0.7917, 0.75, 0.7917, 0.75, 0.75, 0.75, 0.625, 0.75, 0.7083, 0.75, 0.7083, 0.75, 0.625, 0.75, 0.75, 0.75, 0.7917, 0.75, 0.7917, 0.75, 0.75, 0.75, 0.125, 0.75, 0.2083, 0.75, 0.2083, 0.75, 0.125, 0.75, 0.25, 0.75, 0.2917, 0.75, 0.2917, 0.75, 0.25, 0.75, 0.625, 0.75, 0.7083, 0.75, 0.7083, 0.75, 0.625, 0.75, 0.75, 0.75, 0.7917, 0.75, 0.7917, 0.75, 0.75, 0.75, 0.625, 0.6811, 0.7083, 0.6811, 0.7083, 0.75, 0.625, 0.75, 0.75, 0.6811, 0.7917, 0.6811, 0.7917, 0.75, 0.75, 0.75, 0.125, 0.6269, 0.2083, 0.6269, 0.2083, 0.6786, 0.125, 0.6786, 0.25, 0.6269, 0.2917, 0.6269, 0.2917, 0.6786, 0.25, 0.6786, 0.125, 0.6019, 0.2083, 0.6019, 0.2083, 0.625, 0.125, 0.625, 0.25, 0.6019, 0.2917, 0.6019, 0.2917, 0.625, 0.25, 0.625, 0.375, 0.5, 0.2917, 0.5, 0.2917, 0.5, 0.375, 0.5, 0.25, 0.5, 0.2083, 0.5, 0.2083, 0.5, 0.25, 0.5, 0.875, 0.5, 0.7917, 0.5, 0.7917, 0.5, 0.875, 0.5, 0.75, 0.5, 0.7083, 0.5, 0.7083, 0.5, 0.75, 0.5, 0.375, 0.5, 0.2917, 0.5, 0.2917, 0.5, 0.375, 0.5, 0.25, 0.5, 0.2083, 0.5, 0.2083, 0.5, 0.25, 0.5, 0.875, 0.5, 0.7917, 0.5, 0.7917, 0.5, 0.875, 0.5, 0.75, 0.5, 0.7083, 0.5, 0.7083, 0.5, 0.75, 0.5, 0.875, 0.5, 0.7917, 0.5, 0.7917, 0.5, 0.875, 0.5, 0.75, 0.5, 0.7083, 0.5, 0.7083, 0.5, 0.75, 0.5, 0.375, 0.5, 0.2917, 0.5, 0.2917, 0.5, 0.375, 0.5, 0.25, 0.5, 0.2083, 0.5, 0.2083, 0.5, 0.25, 0.5, 0.5, 0.25, 0.625, 0.25, 0.625, 0.3333, 0.5, 0.3333, 0.5, 0.375, 0.625, 0.375, 0.625, 0.4167, 0.5, 0.4167, 0.875, 0.5, 0.7917, 0.5, 0.7917, 0.5, 0.875, 0.5, 0.75, 0.5, 0.7083, 0.5, 0.7083, 0.5, 0.75, 0.5, 0.375, 0.5, 0.2917, 0.5, 0.2917, 0.5, 0.375, 0.5, 0.25, 0.5, 0.2083, 0.5, 0.2083, 0.5, 0.25, 0.5, 0.875, 0.75, 0.7917, 0.75, 0.7917, 0.75, 0.875, 0.75, 0.75, 0.75, 0.7083, 0.75, 0.7083, 0.75, 0.75, 0.75, 0.75, 0.5257, 0.7083, 0.5257, 0.7083, 0.5, 0.75, 0.5, 0.75, 0.5, 0.7917, 0.5, 0.7917, 0.5, 0.75, 0.5, 0.75, 0.5257, 0.7083, 0.5257, 0.7083, 0.5257, 0.75, 0.5257, 0.7917, 0.5, 0.7917, 0.5257, 0.7917, 0.5257, 0.7917, 0.5, 0.7917, 0.5257, 0.75, 0.5257, 0.75, 0.5257, 0.7917, 0.5257, 0.7083, 0.5, 0.75, 0.5, 0.75, 0.5, 0.7083, 0.5, 0.7917, 0.5257, 0.75, 0.5257, 0.75, 0.5, 0.7917, 0.5, 0.7917, 0.75, 0.75, 0.75, 0.75, 0.75, 0.7917, 0.75, 0.2917, 0.5, 0.25, 0.5, 0.25, 0.5, 0.2917, 0.5, 0.7917, 0.5, 0.75, 0.5, 0.75, 0.5, 0.7917, 0.5, 0.5, 0.3333, 0.625, 0.3333, 0.625, 0.375, 0.5, 0.375, 0.2917, 0.5, 0.25, 0.5, 0.25, 0.5, 0.2917, 0.5, 0.7917, 0.5, 0.75, 0.5, 0.75, 0.5, 0.7917, 0.5, 0.7917, 0.5, 0.75, 0.5, 0.75, 0.5, 0.7917, 0.5, 0.2917, 0.5, 0.25, 0.5, 0.25, 0.5, 0.2917, 0.5, 0.7917, 0.5, 0.75, 0.5, 0.75, 0.5, 0.7917, 0.5, 0.2917, 0.5, 0.25, 0.5, 0.25, 0.5, 0.2917, 0.5, 0.2083, 0.6019, 0.25, 0.6019, 0.25, 0.625, 0.2083, 0.625, 0.2083, 0.6269, 0.25, 0.6269, 0.25, 0.6786, 0.2083, 0.6786, 0.7083, 0.6811, 0.75, 0.6811, 0.75, 0.75, 0.7083, 0.75, 0.7083, 0.75, 0.75, 0.75, 0.75, 0.75, 0.7083, 0.75, 0.2083, 0.75, 0.25, 0.75, 0.25, 0.75, 0.2083, 0.75, 0.7083, 0.75, 0.75, 0.75, 0.75, 0.75, 0.7083, 0.75, 0.7083, 0.75, 0.75, 0.75, 0.75, 0.75, 0.7083, 0.75, 0.2083, 0.75, 0.25, 0.75, 0.25, 0.75, 0.2083, 0.75, 0.2083, 0.75, 0.25, 0.75, 0.25, 0.75, 0.2083, 0.75, 0.7083, 0.75, 0.75, 0.75, 0.75, 0.75, 0.7083, 0.75, 0.2083, 0.75, 0.25, 0.75, 0.25, 0.75, 0.2083, 0.75, 0.7083, 0.75, 0.75, 0.75, 0.75, 0.75, 0.7083, 0.75, 0.7917, 0.75, 0.75, 0.75, 0.75, 0.75, 0.7917, 0.75, 0.7083, 0.75, 0.75, 0.75, 0.75, 0.75, 0.7083, 0.75, 0.7083, 0.6364, 0.75, 0.6364, 0.75, 0.6786, 0.7083, 0.6786, 0.7083, 0.5, 0.75, 0.5, 0.75, 0.5, 0.7059, 0.5, 0.7083, 0.6348, 0.75, 0.6348, 0.75, 0.6364, 0.7083, 0.6364, 0.2083, 0.625, 0.25, 0.625, 0.25, 0.6269, 0.2083, 0.6269, 0.2083, 0.6811, 0.25, 0.6811, 0.25, 0.75, 0.2083, 0.75, 0.7083, 0.5, 0.75, 0.5, 0.75, 0.5, 0.7083, 0.5, 0.7917, 0.6348, 0.75, 0.6348, 0.7506, 0.6348, 0.7929, 0.6348, 0.2083, 0.5238, 0.25, 0.5238, 0.25, 0.6019, 0.2083, 0.6019, 0.7083, 0.6215, 0.75, 0.6215, 0.75, 0.6348, 0.7083, 0.6348, 0.7929, 0.6348, 0.7506, 0.6348, 0.75, 0.6348, 0.7917, 0.6348, 0.7083, 0.6098, 0.75, 0.6098, 0.75, 0.6215, 0.7083, 0.6215, 0.2083, 0.5, 0.25, 0.5, 0.25, 0.5238, 0.2083, 0.5238, 0.7917, 0.5257, 0.75, 0.5257, 0.75, 0.5257, 0.7917, 0.5257, 0.7083, 0.5, 0.75, 0.5, 0.75, 0.5, 0.7083, 0.5, 0.7917, 0.5257, 0.75, 0.5257, 0.75, 0.5257, 0.7917, 0.5257, 0.7917, 0.6098, 0.75, 0.6098, 0.75, 0.6098, 0.7917, 0.6098, 0.7917, 0.6098, 0.75, 0.6098, 0.75, 0.6098, 0.7917, 0.6098, 0.7083, 0.5257, 0.75, 0.5257, 0.75, 0.5257, 0.7083, 0.5257, 0.7083, 0.5257, 0.75, 0.5257, 0.75, 0.6098, 0.7083, 0.6098, 0.7083, 0.5257, 0.75, 0.5257, 0.75, 0.5257, 0.7083, 0.5257, 0.2083, 0.75, 0.25, 0.75, 0.25, 0.75, 0.2083, 0.75, 0.5, 0.8333, 0.625, 0.8333, 0.625, 0.875, 0.5, 0.875, 0.2083, 0.75, 0.25, 0.75, 0.25, 0.75, 0.2083, 0.75, 0.7083, 0.75, 0.75, 0.75, 0.75, 0.75, 0.7083, 0.75, 0.7917, 0.6811, 0.75, 0.6811, 0.75, 0.6811, 0.7917, 0.6811, 0.2917, 0.6811, 0.25, 0.6811, 0.25, 0.6786, 0.2917, 0.6786, 0.7917, 0.6811, 0.75, 0.6811, 0.75, 0.6786, 0.7917, 0.6786, 0.2917, 0.6811, 0.25, 0.6811, 0.25, 0.6811, 0.2917, 0.6811, 0.7083, 0.6786, 0.75, 0.6786, 0.75, 0.6786, 0.7083, 0.6786, 0.2083, 0.6786, 0.25, 0.6786, 0.25, 0.6786, 0.2083, 0.6786, 0.7083, 0.5, 0.75, 0.5, 0.75, 0.5, 0.7083, 0.5, 0.7083, 0.5, 0.75, 0.5, 0.75, 0.5, 0.7083, 0.5, 0.7917, 0.5257, 0.75, 0.5257, 0.75, 0.5257, 0.7917, 0.5257, 0.375, 0.8333, 0.5, 0.8333, 0.5, 0.875, 0.375, 0.875, 0.375, 0.3333, 0.5, 0.3333, 0.5, 0.375, 0.375, 0.375, 0.375, 0.375, 0.5, 0.375, 0.5, 0.4167, 0.375, 0.4167, 0.375, 0.25, 0.5, 0.25, 0.5, 0.3333, 0.375, 0.3333, 0.375, 0.875, 0.5, 0.875, 0.5, 0.9167, 0.375, 0.9167, 0.375, 0.75, 0.5, 0.75, 0.5, 0.8333, 0.375, 0.8333, 0.625, 0.6811, 0.5, 0.6811, 0.5, 0.6811, 0.625, 0.6811, 0.625, 0.6811, 0.5, 0.6811, 0.5, 0.6786, 0.625, 0.6786, 0.625, 0.07137, 0.5, 0.07141, 0.5, 0.06889, 0.625, 0.06889, 0.375, 0.0, 0.5, 0.0, 0.5, 0.06889, 0.375, 0.06889, 0.375, 0.06889, 0.5, 0.06889, 0.5, 0.06889, 0.375, 0.06889, 0.375, 0.6786, 0.5, 0.6786, 0.5, 0.6786, 0.375, 0.6786, 0.625, 0.07137, 0.5, 0.07141, 0.5, 0.07141, 0.625, 0.07137, 0.375, 0.75, 0.5, 0.75, 0.5, 0.75, 0.375, 0.75, 0.375, 0.9167, 0.5, 0.9167, 0.5, 1.0, 0.375, 1.0, 0.375, 0.75, 0.5, 0.75, 0.5, 0.75, 0.375, 0.75, 0.625, 0.0, 0.5, 0.0, 0.5, 0.0, 0.625, 0.0, 0.625, 0.0, 0.5, 0.0, 0.5, 0.0, 0.625, 0.0, 0.375, 0.1481, 0.5, 0.1442, 0.5, 0.2253, 0.375, 0.2262, 0.375, 0.5, 0.5, 0.5, 0.5, 0.5247, 0.375, 0.5238, 0.375, 0.125, 0.5, 0.1201, 0.5, 0.1442, 0.375, 0.1481, 0.375, 0.5238, 0.5, 0.5247, 0.5, 0.6058, 0.375, 0.6019, 0.375, 0.625, 0.5, 0.6299, 0.5, 0.6317, 0.375, 0.6269, 0.375, 0.6269, 0.5, 0.6317, 0.5, 0.6786, 0.375, 0.6786, 0.375, 0.6811, 0.5, 0.6811, 0.5, 0.75, 0.375, 0.75, 0.625, 0.0, 0.5, 0.0, 0.5, 0.0, 0.625, 0.0, 0.375, 0.75, 0.5, 0.75, 0.5, 0.75, 0.375, 0.75, 0.625, 0.0, 0.5, 0.0, 0.5, 0.0, 0.625, 0.0, 0.375, 0.75, 0.5, 0.75, 0.5, 0.75, 0.375, 0.75, 0.375, 0.75, 0.5, 0.75, 0.5, 0.75, 0.375, 0.75, 0.625, 0.0, 0.5, 0.0, 0.5, 0.0, 0.625, 0.0, 0.375, 0.75, 0.5, 0.75, 0.5, 0.75, 0.375, 0.75, 0.375, 0.07144, 0.5, 0.07141, 0.5, 0.1183, 0.375, 0.1231, 0.375, 0.1231, 0.5, 0.1183, 0.5, 0.1201, 0.375, 0.125, 0.375, 0.6019, 0.5, 0.6058, 0.5, 0.6299, 0.375, 0.625, 0.375, 0.25, 0.5, 0.25, 0.5, 0.25, 0.375, 0.25, 0.625, 0.5, 0.5, 0.5, 0.5, 0.5, 0.625, 0.5, 0.375, 0.25, 0.5, 0.25, 0.5, 0.25, 0.375, 0.25, 0.625, 0.5, 0.5, 0.5, 0.5, 0.5, 0.625, 0.5, 0.625, 0.5, 0.5, 0.5, 0.5, 0.5, 0.625, 0.5, 0.375, 0.4167, 0.5, 0.4167, 0.5, 0.5, 0.375, 0.5, 0.625, 0.5, 0.5, 0.5, 0.5, 0.5, 0.625, 0.5, 0.375, 0.25, 0.5, 0.25, 0.5, 0.25, 0.375, 0.25, 0.375, 0.25, 0.5, 0.25, 0.5, 0.25, 0.375, 0.25, 0.375, 0.2262, 0.5, 0.2253, 0.5, 0.25, 0.375, 0.25, 0.625, 0.0, 0.5, 0.0, 0.5, 0.0, 0.625, 0.0, 0.375, 0.75, 0.375, 0.5, 0.375, 0.5, 0.375, 0.75, 0.375, 0.25, 0.625, 0.25, 0.625, 0.5, 0.375, 0.5, 0.625, 0.75, 0.375, 0.75, 0.375, 0.75, 0.625, 0.75, 0.375, 0.75, 0.625, 0.75, 0.625, 1.0, 0.375, 1.0, 0.125, 0.5, 0.375, 0.5, 0.375, 0.75, 0.125, 0.75, 0.625, 0.5, 0.875, 0.5, 0.875, 0.75, 0.625, 0.75, 0.375, 0.25, 0.125, 0.75, 0.375, 0.75, 0.375, 0.5, 0.375, 0.25, 0.375, 0.5, 0.625, 0.5, 0.625, 0.25, 0.625, 0.25, 0.375, 0.25, 0.375, 0.25, 0.625, 0.25, 0.375, 1.0, 0.625, 1.0, 0.625, 1.0, 0.375, 1.0, 0.625, 0.5, 0.625, 0.75, 0.625, 0.75, 0.625, 0.5, 0.375, 0.5, 0.625, 0.5, 0.625, 0.5, 0.375, 0.5, 0.875, 0.75, 0.875, 0.5, 0.875, 0.5, 0.875, 0.75, 0.125, 0.5, 0.125, 0.75, 0.125, 0.75, 0.125, 0.5, 0.125, 0.75, 0.625, 1.0, 0.625, 0.75, 0.375, 0.75, 0.625, 1.0, 0.625, 0.25, 0.625, 0.5, 0.625, 0.75, 0.375, 0.0, 0.625, 0.0, 0.625, 0.25, 0.375, 0.25, 0.375, 0.25, 0.625, 0.25, 0.625, 0.5, 0.375, 0.5, 0.375, 0.5, 0.625, 0.5, 0.625, 0.75, 0.375, 0.75, 0.375, 0.75, 0.625, 0.75, 0.625, 1.0, 0.375, 1.0, 0.125, 0.5, 0.375, 0.5, 0.375, 0.75, 0.125, 0.75, 0.625, 0.5, 0.875, 0.5, 0.875, 0.75, 0.625, 0.75])
me_cube.materials.append(mat_material)
me_cube.materials.append(mat_material_001)
me_cube.use_mirror_vertex_groups = False
me_cube.update()

# ---- objects
ob_cube = bpy.data.objects.new('Cube', me_cube)

# ---- transforms, parenting, visibility, modifiers, constraints
ob_cube.location = (0.0, 0.05469, 0.0)
ob_cube.scale = (0.05706, 0.05706, 0.05706)
ob_cube.lock_rotations_4d = False
ob_cube.empty_display_type = 'ARROWS'
ob_cube.lineart.crease_threshold = 0.0

# ---- collection membership
col_collection.objects.link(ob_cube)

# ---- scene / render settings (as saved in the file)
scene.frame_start = 1; scene.frame_end = 250; scene.frame_set(1)
scene.render.engine = 'BLENDER_EEVEE_NEXT'
bpy.context.view_layer.update()

# ---- added for rendering (the .blend has no active camera and no usable light): camera, sun
cam_auto = bpy.data.cameras.new('AutoCamera')
cam_auto.lens = 50.0
cam_auto.sensor_width = 36.0
cam_auto.clip_end = 1000.0
ob_auto_camera = bpy.data.objects.new('AutoCamera', cam_auto)
scene.collection.objects.link(ob_auto_camera)
ob_auto_camera.location = (1.80815, -2.19453, 1.41863)
ob_auto_camera.rotation_euler = (1.09748, -7.21219e-08, 0.694738)
scene.camera = ob_auto_camera
light_auto_sun = bpy.data.lights.new('AutoSun', 'SUN')
light_auto_sun.energy = 3.0
light_auto_sun.angle = 0.0523599
ob_auto_sun = bpy.data.objects.new('AutoSun', light_auto_sun)
scene.collection.objects.link(ob_auto_sun)
ob_auto_sun.rotation_euler = (0.872665, 0.174533, 0.523599)
bpy.context.view_layer.update()
